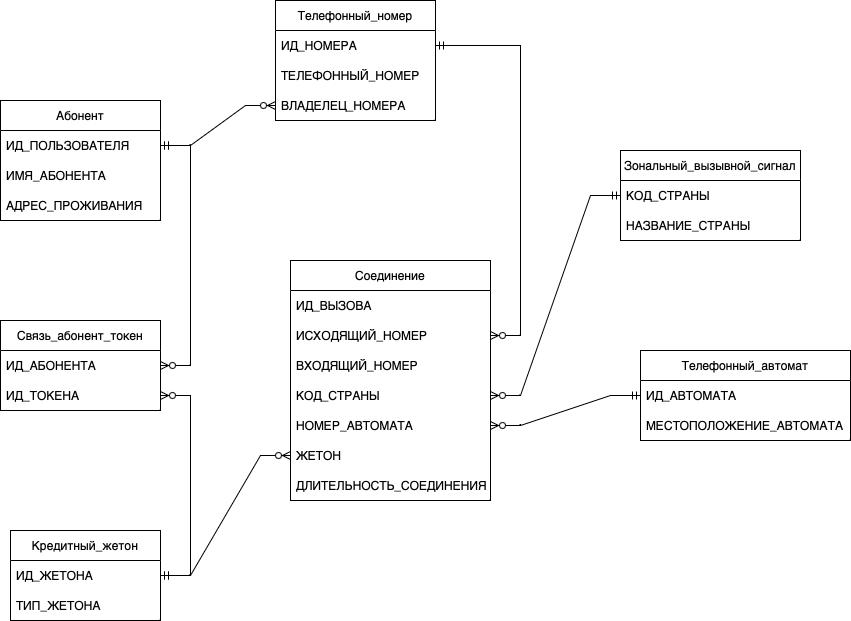

The diagram above was exported from draw.io. Its source (the exported page's mxGraphModel, read from the mxfile embedded in the PNG):
<mxGraphModel dx="1242" dy="784" grid="1" gridSize="10" guides="1" tooltips="1" connect="1" arrows="1" fold="1" page="1" pageScale="1" pageWidth="850" pageHeight="1100" math="0" shadow="0">
  <root>
    <mxCell id="0" />
    <mxCell id="1" parent="0" />
    <mxCell id="jGpmL3rwvka-tKhu9a9l-1" value="Абонент" style="swimlane;fontStyle=0;childLayout=stackLayout;horizontal=1;startSize=30;horizontalStack=0;resizeParent=1;resizeParentMax=0;resizeLast=0;collapsible=1;marginBottom=0;whiteSpace=wrap;html=1;" vertex="1" parent="1">
      <mxGeometry x="70" y="500" width="160" height="120" as="geometry" />
    </mxCell>
    <mxCell id="jGpmL3rwvka-tKhu9a9l-2" value="ИД_ПОЛЬЗОВАТЕЛЯ" style="text;strokeColor=none;fillColor=none;align=left;verticalAlign=middle;spacingLeft=4;spacingRight=4;overflow=hidden;points=[[0,0.5],[1,0.5]];portConstraint=eastwest;rotatable=0;whiteSpace=wrap;html=1;" vertex="1" parent="jGpmL3rwvka-tKhu9a9l-1">
      <mxGeometry y="30" width="160" height="30" as="geometry" />
    </mxCell>
    <mxCell id="jGpmL3rwvka-tKhu9a9l-3" value="ИМЯ_АБОНЕНТА" style="text;strokeColor=none;fillColor=none;align=left;verticalAlign=middle;spacingLeft=4;spacingRight=4;overflow=hidden;points=[[0,0.5],[1,0.5]];portConstraint=eastwest;rotatable=0;whiteSpace=wrap;html=1;" vertex="1" parent="jGpmL3rwvka-tKhu9a9l-1">
      <mxGeometry y="60" width="160" height="30" as="geometry" />
    </mxCell>
    <mxCell id="jGpmL3rwvka-tKhu9a9l-4" value="АДРЕС_ПРОЖИВАНИЯ" style="text;strokeColor=none;fillColor=none;align=left;verticalAlign=middle;spacingLeft=4;spacingRight=4;overflow=hidden;points=[[0,0.5],[1,0.5]];portConstraint=eastwest;rotatable=0;whiteSpace=wrap;html=1;" vertex="1" parent="jGpmL3rwvka-tKhu9a9l-1">
      <mxGeometry y="90" width="160" height="30" as="geometry" />
    </mxCell>
    <mxCell id="jGpmL3rwvka-tKhu9a9l-5" value="Телефонный_номер" style="swimlane;fontStyle=0;childLayout=stackLayout;horizontal=1;startSize=30;horizontalStack=0;resizeParent=1;resizeParentMax=0;resizeLast=0;collapsible=1;marginBottom=0;whiteSpace=wrap;html=1;" vertex="1" parent="1">
      <mxGeometry x="345" y="400" width="160" height="120" as="geometry" />
    </mxCell>
    <mxCell id="jGpmL3rwvka-tKhu9a9l-6" value="ИД_НОМЕРА" style="text;strokeColor=none;fillColor=none;align=left;verticalAlign=middle;spacingLeft=4;spacingRight=4;overflow=hidden;points=[[0,0.5],[1,0.5]];portConstraint=eastwest;rotatable=0;whiteSpace=wrap;html=1;" vertex="1" parent="jGpmL3rwvka-tKhu9a9l-5">
      <mxGeometry y="30" width="160" height="30" as="geometry" />
    </mxCell>
    <mxCell id="jGpmL3rwvka-tKhu9a9l-7" value="ТЕЛЕФОННЫЙ_НОМЕР" style="text;strokeColor=none;fillColor=none;align=left;verticalAlign=middle;spacingLeft=4;spacingRight=4;overflow=hidden;points=[[0,0.5],[1,0.5]];portConstraint=eastwest;rotatable=0;whiteSpace=wrap;html=1;" vertex="1" parent="jGpmL3rwvka-tKhu9a9l-5">
      <mxGeometry y="60" width="160" height="30" as="geometry" />
    </mxCell>
    <mxCell id="jGpmL3rwvka-tKhu9a9l-8" value="ВЛАДЕЛЕЦ_НОМЕРА" style="text;strokeColor=none;fillColor=none;align=left;verticalAlign=middle;spacingLeft=4;spacingRight=4;overflow=hidden;points=[[0,0.5],[1,0.5]];portConstraint=eastwest;rotatable=0;whiteSpace=wrap;html=1;" vertex="1" parent="jGpmL3rwvka-tKhu9a9l-5">
      <mxGeometry y="90" width="160" height="30" as="geometry" />
    </mxCell>
    <mxCell id="jGpmL3rwvka-tKhu9a9l-9" value="Зональный_вызывной_сигнал" style="swimlane;fontStyle=0;childLayout=stackLayout;horizontal=1;startSize=30;horizontalStack=0;resizeParent=1;resizeParentMax=0;resizeLast=0;collapsible=1;marginBottom=0;whiteSpace=wrap;html=1;" vertex="1" parent="1">
      <mxGeometry x="690" y="550" width="180" height="90" as="geometry">
        <mxRectangle x="200" y="510" width="210" height="30" as="alternateBounds" />
      </mxGeometry>
    </mxCell>
    <mxCell id="jGpmL3rwvka-tKhu9a9l-10" value="КОД_СТРАНЫ" style="text;strokeColor=none;fillColor=none;align=left;verticalAlign=middle;spacingLeft=4;spacingRight=4;overflow=hidden;points=[[0,0.5],[1,0.5]];portConstraint=eastwest;rotatable=0;whiteSpace=wrap;html=1;" vertex="1" parent="jGpmL3rwvka-tKhu9a9l-9">
      <mxGeometry y="30" width="180" height="30" as="geometry" />
    </mxCell>
    <mxCell id="jGpmL3rwvka-tKhu9a9l-11" value="НАЗВАНИЕ_СТРАНЫ" style="text;strokeColor=none;fillColor=none;align=left;verticalAlign=middle;spacingLeft=4;spacingRight=4;overflow=hidden;points=[[0,0.5],[1,0.5]];portConstraint=eastwest;rotatable=0;whiteSpace=wrap;html=1;" vertex="1" parent="jGpmL3rwvka-tKhu9a9l-9">
      <mxGeometry y="60" width="180" height="30" as="geometry" />
    </mxCell>
    <mxCell id="jGpmL3rwvka-tKhu9a9l-13" value="Телефонный_автомат" style="swimlane;fontStyle=0;childLayout=stackLayout;horizontal=1;startSize=30;horizontalStack=0;resizeParent=1;resizeParentMax=0;resizeLast=0;collapsible=1;marginBottom=0;whiteSpace=wrap;html=1;" vertex="1" parent="1">
      <mxGeometry x="710" y="750" width="210" height="90" as="geometry">
        <mxRectangle x="200" y="510" width="210" height="30" as="alternateBounds" />
      </mxGeometry>
    </mxCell>
    <mxCell id="jGpmL3rwvka-tKhu9a9l-14" value="ИД_АВТОМАТА" style="text;strokeColor=none;fillColor=none;align=left;verticalAlign=middle;spacingLeft=4;spacingRight=4;overflow=hidden;points=[[0,0.5],[1,0.5]];portConstraint=eastwest;rotatable=0;whiteSpace=wrap;html=1;" vertex="1" parent="jGpmL3rwvka-tKhu9a9l-13">
      <mxGeometry y="30" width="210" height="30" as="geometry" />
    </mxCell>
    <mxCell id="jGpmL3rwvka-tKhu9a9l-15" value="МЕСТОПОЛОЖЕНИЕ_АВТОМАТА" style="text;strokeColor=none;fillColor=none;align=left;verticalAlign=middle;spacingLeft=4;spacingRight=4;overflow=hidden;points=[[0,0.5],[1,0.5]];portConstraint=eastwest;rotatable=0;whiteSpace=wrap;html=1;" vertex="1" parent="jGpmL3rwvka-tKhu9a9l-13">
      <mxGeometry y="60" width="210" height="30" as="geometry" />
    </mxCell>
    <mxCell id="jGpmL3rwvka-tKhu9a9l-16" value="Кредитный_жетон" style="swimlane;fontStyle=0;childLayout=stackLayout;horizontal=1;startSize=30;horizontalStack=0;resizeParent=1;resizeParentMax=0;resizeLast=0;collapsible=1;marginBottom=0;whiteSpace=wrap;html=1;" vertex="1" parent="1">
      <mxGeometry x="80" y="930" width="150" height="90" as="geometry">
        <mxRectangle x="200" y="510" width="210" height="30" as="alternateBounds" />
      </mxGeometry>
    </mxCell>
    <mxCell id="jGpmL3rwvka-tKhu9a9l-17" value="ИД_ЖЕТОНА" style="text;strokeColor=none;fillColor=none;align=left;verticalAlign=middle;spacingLeft=4;spacingRight=4;overflow=hidden;points=[[0,0.5],[1,0.5]];portConstraint=eastwest;rotatable=0;whiteSpace=wrap;html=1;" vertex="1" parent="jGpmL3rwvka-tKhu9a9l-16">
      <mxGeometry y="30" width="150" height="30" as="geometry" />
    </mxCell>
    <mxCell id="jGpmL3rwvka-tKhu9a9l-18" value="ТИП_ЖЕТОНА" style="text;strokeColor=none;fillColor=none;align=left;verticalAlign=middle;spacingLeft=4;spacingRight=4;overflow=hidden;points=[[0,0.5],[1,0.5]];portConstraint=eastwest;rotatable=0;whiteSpace=wrap;html=1;" vertex="1" parent="jGpmL3rwvka-tKhu9a9l-16">
      <mxGeometry y="60" width="150" height="30" as="geometry" />
    </mxCell>
    <mxCell id="jGpmL3rwvka-tKhu9a9l-19" value="Соединение" style="swimlane;fontStyle=0;childLayout=stackLayout;horizontal=1;startSize=30;horizontalStack=0;resizeParent=1;resizeParentMax=0;resizeLast=0;collapsible=1;marginBottom=0;whiteSpace=wrap;html=1;" vertex="1" parent="1">
      <mxGeometry x="360" y="660" width="200" height="240" as="geometry">
        <mxRectangle x="200" y="510" width="210" height="30" as="alternateBounds" />
      </mxGeometry>
    </mxCell>
    <mxCell id="jGpmL3rwvka-tKhu9a9l-20" value="ИД_ВЫЗОВА" style="text;strokeColor=none;fillColor=none;align=left;verticalAlign=middle;spacingLeft=4;spacingRight=4;overflow=hidden;points=[[0,0.5],[1,0.5]];portConstraint=eastwest;rotatable=0;whiteSpace=wrap;html=1;" vertex="1" parent="jGpmL3rwvka-tKhu9a9l-19">
      <mxGeometry y="30" width="200" height="30" as="geometry" />
    </mxCell>
    <mxCell id="jGpmL3rwvka-tKhu9a9l-21" value="ИСХОДЯЩИЙ_НОМЕР" style="text;strokeColor=none;fillColor=none;align=left;verticalAlign=middle;spacingLeft=4;spacingRight=4;overflow=hidden;points=[[0,0.5],[1,0.5]];portConstraint=eastwest;rotatable=0;whiteSpace=wrap;html=1;" vertex="1" parent="jGpmL3rwvka-tKhu9a9l-19">
      <mxGeometry y="60" width="200" height="30" as="geometry" />
    </mxCell>
    <mxCell id="jGpmL3rwvka-tKhu9a9l-23" value="ВХОДЯЩИЙ_НОМЕР" style="text;strokeColor=none;fillColor=none;align=left;verticalAlign=middle;spacingLeft=4;spacingRight=4;overflow=hidden;points=[[0,0.5],[1,0.5]];portConstraint=eastwest;rotatable=0;whiteSpace=wrap;html=1;" vertex="1" parent="jGpmL3rwvka-tKhu9a9l-19">
      <mxGeometry y="90" width="200" height="30" as="geometry" />
    </mxCell>
    <mxCell id="jGpmL3rwvka-tKhu9a9l-27" value="КОД_СТРАНЫ" style="text;strokeColor=none;fillColor=none;align=left;verticalAlign=middle;spacingLeft=4;spacingRight=4;overflow=hidden;points=[[0,0.5],[1,0.5]];portConstraint=eastwest;rotatable=0;whiteSpace=wrap;html=1;" vertex="1" parent="jGpmL3rwvka-tKhu9a9l-19">
      <mxGeometry y="120" width="200" height="30" as="geometry" />
    </mxCell>
    <mxCell id="jGpmL3rwvka-tKhu9a9l-26" value="НОМЕР_АВТОМАТА" style="text;strokeColor=none;fillColor=none;align=left;verticalAlign=middle;spacingLeft=4;spacingRight=4;overflow=hidden;points=[[0,0.5],[1,0.5]];portConstraint=eastwest;rotatable=0;whiteSpace=wrap;html=1;" vertex="1" parent="jGpmL3rwvka-tKhu9a9l-19">
      <mxGeometry y="150" width="200" height="30" as="geometry" />
    </mxCell>
    <mxCell id="jGpmL3rwvka-tKhu9a9l-25" value="ЖЕТОН" style="text;strokeColor=none;fillColor=none;align=left;verticalAlign=middle;spacingLeft=4;spacingRight=4;overflow=hidden;points=[[0,0.5],[1,0.5]];portConstraint=eastwest;rotatable=0;whiteSpace=wrap;html=1;" vertex="1" parent="jGpmL3rwvka-tKhu9a9l-19">
      <mxGeometry y="180" width="200" height="30" as="geometry" />
    </mxCell>
    <mxCell id="jGpmL3rwvka-tKhu9a9l-24" value="ДЛИТЕЛЬНОСТЬ_СОЕДИНЕНИЯ" style="text;strokeColor=none;fillColor=none;align=left;verticalAlign=middle;spacingLeft=4;spacingRight=4;overflow=hidden;points=[[0,0.5],[1,0.5]];portConstraint=eastwest;rotatable=0;whiteSpace=wrap;html=1;" vertex="1" parent="jGpmL3rwvka-tKhu9a9l-19">
      <mxGeometry y="210" width="200" height="30" as="geometry" />
    </mxCell>
    <mxCell id="jGpmL3rwvka-tKhu9a9l-30" value="" style="edgeStyle=entityRelationEdgeStyle;fontSize=12;html=1;endArrow=ERzeroToMany;startArrow=ERmandOne;rounded=0;exitX=0;exitY=0.5;exitDx=0;exitDy=0;entryX=1;entryY=0.5;entryDx=0;entryDy=0;" edge="1" parent="1" source="jGpmL3rwvka-tKhu9a9l-14" target="jGpmL3rwvka-tKhu9a9l-26">
      <mxGeometry width="100" height="100" relative="1" as="geometry">
        <mxPoint x="470" y="630" as="sourcePoint" />
        <mxPoint x="570" y="530" as="targetPoint" />
      </mxGeometry>
    </mxCell>
    <mxCell id="jGpmL3rwvka-tKhu9a9l-31" value="" style="edgeStyle=entityRelationEdgeStyle;fontSize=12;html=1;endArrow=ERzeroToMany;startArrow=ERmandOne;rounded=0;exitX=1;exitY=0.5;exitDx=0;exitDy=0;entryX=0;entryY=0.5;entryDx=0;entryDy=0;" edge="1" parent="1" source="jGpmL3rwvka-tKhu9a9l-2" target="jGpmL3rwvka-tKhu9a9l-8">
      <mxGeometry width="100" height="100" relative="1" as="geometry">
        <mxPoint x="360" y="610" as="sourcePoint" />
        <mxPoint x="460" y="510" as="targetPoint" />
      </mxGeometry>
    </mxCell>
    <mxCell id="jGpmL3rwvka-tKhu9a9l-32" value="" style="edgeStyle=entityRelationEdgeStyle;fontSize=12;html=1;endArrow=ERzeroToMany;startArrow=ERmandOne;rounded=0;exitX=1;exitY=0.5;exitDx=0;exitDy=0;" edge="1" parent="1" source="jGpmL3rwvka-tKhu9a9l-6" target="jGpmL3rwvka-tKhu9a9l-21">
      <mxGeometry width="100" height="100" relative="1" as="geometry">
        <mxPoint x="470" y="470" as="sourcePoint" />
        <mxPoint x="440" y="775" as="targetPoint" />
      </mxGeometry>
    </mxCell>
    <mxCell id="jGpmL3rwvka-tKhu9a9l-33" value="" style="edgeStyle=entityRelationEdgeStyle;fontSize=12;html=1;endArrow=ERzeroToMany;startArrow=ERmandOne;rounded=0;exitX=0;exitY=0.5;exitDx=0;exitDy=0;" edge="1" parent="1" source="jGpmL3rwvka-tKhu9a9l-10" target="jGpmL3rwvka-tKhu9a9l-27">
      <mxGeometry width="100" height="100" relative="1" as="geometry">
        <mxPoint x="630" y="745" as="sourcePoint" />
        <mxPoint x="490" y="775" as="targetPoint" />
      </mxGeometry>
    </mxCell>
    <mxCell id="jGpmL3rwvka-tKhu9a9l-35" value="Связь_абонент_токен" style="swimlane;fontStyle=0;childLayout=stackLayout;horizontal=1;startSize=30;horizontalStack=0;resizeParent=1;resizeParentMax=0;resizeLast=0;collapsible=1;marginBottom=0;whiteSpace=wrap;html=1;" vertex="1" parent="1">
      <mxGeometry x="70" y="720" width="160" height="90" as="geometry" />
    </mxCell>
    <mxCell id="jGpmL3rwvka-tKhu9a9l-36" value="ИД_АБОНЕНТА" style="text;strokeColor=none;fillColor=none;align=left;verticalAlign=middle;spacingLeft=4;spacingRight=4;overflow=hidden;points=[[0,0.5],[1,0.5]];portConstraint=eastwest;rotatable=0;whiteSpace=wrap;html=1;" vertex="1" parent="jGpmL3rwvka-tKhu9a9l-35">
      <mxGeometry y="30" width="160" height="30" as="geometry" />
    </mxCell>
    <mxCell id="jGpmL3rwvka-tKhu9a9l-37" value="ИД_ТОКЕНА" style="text;strokeColor=none;fillColor=none;align=left;verticalAlign=middle;spacingLeft=4;spacingRight=4;overflow=hidden;points=[[0,0.5],[1,0.5]];portConstraint=eastwest;rotatable=0;whiteSpace=wrap;html=1;" vertex="1" parent="jGpmL3rwvka-tKhu9a9l-35">
      <mxGeometry y="60" width="160" height="30" as="geometry" />
    </mxCell>
    <mxCell id="jGpmL3rwvka-tKhu9a9l-39" value="" style="edgeStyle=entityRelationEdgeStyle;fontSize=12;html=1;endArrow=ERzeroToMany;startArrow=ERmandOne;rounded=0;exitX=1;exitY=0.5;exitDx=0;exitDy=0;entryX=0;entryY=0.5;entryDx=0;entryDy=0;" edge="1" parent="1" source="jGpmL3rwvka-tKhu9a9l-17" target="jGpmL3rwvka-tKhu9a9l-25">
      <mxGeometry width="100" height="100" relative="1" as="geometry">
        <mxPoint x="250" y="1030" as="sourcePoint" />
        <mxPoint x="380" y="970" as="targetPoint" />
      </mxGeometry>
    </mxCell>
    <mxCell id="jGpmL3rwvka-tKhu9a9l-40" value="" style="edgeStyle=entityRelationEdgeStyle;fontSize=12;html=1;endArrow=ERzeroToMany;startArrow=ERmandOne;rounded=0;entryX=1;entryY=0.5;entryDx=0;entryDy=0;exitX=1;exitY=0.5;exitDx=0;exitDy=0;" edge="1" parent="1" source="jGpmL3rwvka-tKhu9a9l-2" target="jGpmL3rwvka-tKhu9a9l-36">
      <mxGeometry width="100" height="100" relative="1" as="geometry">
        <mxPoint x="210" y="555" as="sourcePoint" />
        <mxPoint x="50" y="820" as="targetPoint" />
      </mxGeometry>
    </mxCell>
    <mxCell id="jGpmL3rwvka-tKhu9a9l-43" value="" style="edgeStyle=entityRelationEdgeStyle;fontSize=12;html=1;endArrow=ERzeroToMany;startArrow=ERmandOne;rounded=0;exitX=1;exitY=0.5;exitDx=0;exitDy=0;entryX=1;entryY=0.5;entryDx=0;entryDy=0;" edge="1" parent="1" source="jGpmL3rwvka-tKhu9a9l-17" target="jGpmL3rwvka-tKhu9a9l-37">
      <mxGeometry width="100" height="100" relative="1" as="geometry">
        <mxPoint x="350" y="890" as="sourcePoint" />
        <mxPoint x="80" y="840" as="targetPoint" />
      </mxGeometry>
    </mxCell>
  </root>
</mxGraphModel>